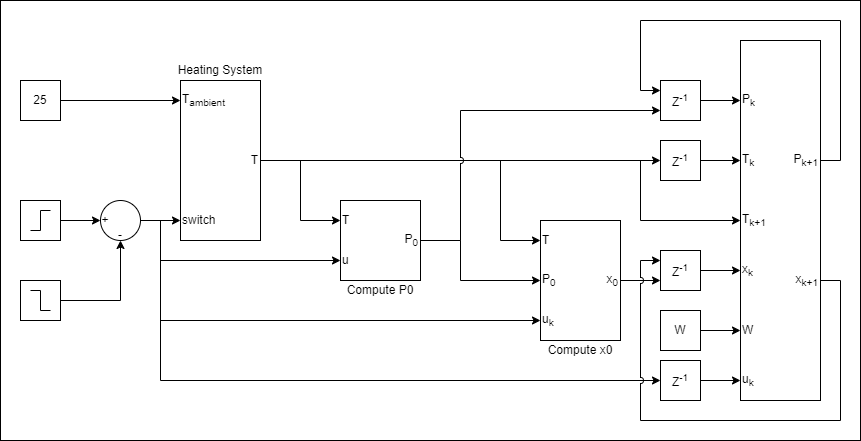

The diagram above was exported from draw.io. Its source (the exported page's mxGraphModel, read from the mxfile embedded in the PNG):
<mxGraphModel dx="1434" dy="884" grid="1" gridSize="10" guides="1" tooltips="1" connect="1" arrows="1" fold="1" page="1" pageScale="1" pageWidth="827" pageHeight="1169" math="0" shadow="0">
  <root>
    <mxCell id="0" />
    <mxCell id="1" parent="0" />
    <mxCell id="VYBmM6JDArSzJWcOZtek-60" value="" style="rounded=0;whiteSpace=wrap;html=1;" vertex="1" parent="1">
      <mxGeometry x="20" y="40" width="860" height="440" as="geometry" />
    </mxCell>
    <mxCell id="VYBmM6JDArSzJWcOZtek-1" value="" style="rounded=0;whiteSpace=wrap;html=1;" vertex="1" parent="1">
      <mxGeometry x="200" y="120" width="80" height="160" as="geometry" />
    </mxCell>
    <mxCell id="VYBmM6JDArSzJWcOZtek-2" value="T&lt;sub&gt;ambient&lt;/sub&gt;" style="text;html=1;align=left;verticalAlign=middle;whiteSpace=wrap;rounded=0;" vertex="1" parent="1">
      <mxGeometry x="200" y="120" width="60" height="40" as="geometry" />
    </mxCell>
    <mxCell id="VYBmM6JDArSzJWcOZtek-3" value="switch" style="text;html=1;align=left;verticalAlign=middle;whiteSpace=wrap;rounded=0;" vertex="1" parent="1">
      <mxGeometry x="200" y="240" width="60" height="40" as="geometry" />
    </mxCell>
    <mxCell id="VYBmM6JDArSzJWcOZtek-5" style="edgeStyle=orthogonalEdgeStyle;rounded=0;orthogonalLoop=1;jettySize=auto;html=1;entryX=0;entryY=0.5;entryDx=0;entryDy=0;" edge="1" parent="1" source="VYBmM6JDArSzJWcOZtek-4" target="VYBmM6JDArSzJWcOZtek-2">
      <mxGeometry relative="1" as="geometry" />
    </mxCell>
    <mxCell id="VYBmM6JDArSzJWcOZtek-4" value="25" style="rounded=0;whiteSpace=wrap;html=1;" vertex="1" parent="1">
      <mxGeometry x="40" y="120" width="40" height="40" as="geometry" />
    </mxCell>
    <mxCell id="VYBmM6JDArSzJWcOZtek-12" style="edgeStyle=orthogonalEdgeStyle;rounded=0;orthogonalLoop=1;jettySize=auto;html=1;entryX=0;entryY=0.5;entryDx=0;entryDy=0;" edge="1" parent="1" source="VYBmM6JDArSzJWcOZtek-7" target="VYBmM6JDArSzJWcOZtek-10">
      <mxGeometry relative="1" as="geometry" />
    </mxCell>
    <mxCell id="VYBmM6JDArSzJWcOZtek-7" value="" style="rounded=0;whiteSpace=wrap;html=1;" vertex="1" parent="1">
      <mxGeometry x="40" y="240" width="40" height="40" as="geometry" />
    </mxCell>
    <mxCell id="VYBmM6JDArSzJWcOZtek-6" value="" style="pointerEvents=1;verticalLabelPosition=bottom;shadow=0;dashed=0;align=center;html=1;verticalAlign=top;shape=mxgraph.electrical.waveforms.step_1;" vertex="1" parent="1">
      <mxGeometry x="50" y="250" width="20" height="20" as="geometry" />
    </mxCell>
    <mxCell id="VYBmM6JDArSzJWcOZtek-13" style="edgeStyle=orthogonalEdgeStyle;rounded=0;orthogonalLoop=1;jettySize=auto;html=1;entryX=0.5;entryY=1;entryDx=0;entryDy=0;" edge="1" parent="1" source="VYBmM6JDArSzJWcOZtek-8" target="VYBmM6JDArSzJWcOZtek-10">
      <mxGeometry relative="1" as="geometry" />
    </mxCell>
    <mxCell id="VYBmM6JDArSzJWcOZtek-8" value="" style="rounded=0;whiteSpace=wrap;html=1;" vertex="1" parent="1">
      <mxGeometry x="40" y="320" width="40" height="40" as="geometry" />
    </mxCell>
    <mxCell id="VYBmM6JDArSzJWcOZtek-9" value="" style="pointerEvents=1;verticalLabelPosition=bottom;shadow=0;dashed=0;align=center;html=1;verticalAlign=top;shape=mxgraph.electrical.waveforms.step_2;" vertex="1" parent="1">
      <mxGeometry x="50" y="330" width="20" height="20" as="geometry" />
    </mxCell>
    <mxCell id="VYBmM6JDArSzJWcOZtek-11" style="edgeStyle=orthogonalEdgeStyle;rounded=0;orthogonalLoop=1;jettySize=auto;html=1;entryX=0;entryY=0.5;entryDx=0;entryDy=0;" edge="1" parent="1" source="VYBmM6JDArSzJWcOZtek-10" target="VYBmM6JDArSzJWcOZtek-3">
      <mxGeometry relative="1" as="geometry" />
    </mxCell>
    <mxCell id="VYBmM6JDArSzJWcOZtek-23" style="edgeStyle=orthogonalEdgeStyle;rounded=0;orthogonalLoop=1;jettySize=auto;html=1;entryX=0;entryY=0.5;entryDx=0;entryDy=0;jumpStyle=arc;" edge="1" parent="1" source="VYBmM6JDArSzJWcOZtek-10" target="VYBmM6JDArSzJWcOZtek-20">
      <mxGeometry relative="1" as="geometry">
        <Array as="points">
          <mxPoint x="180" y="260" />
          <mxPoint x="180" y="300" />
        </Array>
      </mxGeometry>
    </mxCell>
    <mxCell id="VYBmM6JDArSzJWcOZtek-32" style="edgeStyle=orthogonalEdgeStyle;rounded=0;orthogonalLoop=1;jettySize=auto;html=1;entryX=0;entryY=0.5;entryDx=0;entryDy=0;" edge="1" parent="1" source="VYBmM6JDArSzJWcOZtek-10" target="VYBmM6JDArSzJWcOZtek-26">
      <mxGeometry relative="1" as="geometry">
        <Array as="points">
          <mxPoint x="180" y="260" />
          <mxPoint x="180" y="360" />
        </Array>
      </mxGeometry>
    </mxCell>
    <mxCell id="VYBmM6JDArSzJWcOZtek-10" value="" style="ellipse;whiteSpace=wrap;html=1;aspect=fixed;" vertex="1" parent="1">
      <mxGeometry x="120" y="240" width="40" height="40" as="geometry" />
    </mxCell>
    <mxCell id="VYBmM6JDArSzJWcOZtek-14" value="+" style="text;html=1;align=center;verticalAlign=middle;whiteSpace=wrap;rounded=0;" vertex="1" parent="1">
      <mxGeometry x="120" y="255" width="10" height="10" as="geometry" />
    </mxCell>
    <mxCell id="VYBmM6JDArSzJWcOZtek-15" value="-" style="text;html=1;align=center;verticalAlign=middle;whiteSpace=wrap;rounded=0;" vertex="1" parent="1">
      <mxGeometry x="135" y="270" width="10" height="10" as="geometry" />
    </mxCell>
    <mxCell id="VYBmM6JDArSzJWcOZtek-24" style="edgeStyle=orthogonalEdgeStyle;rounded=0;orthogonalLoop=1;jettySize=auto;html=1;entryX=0;entryY=0.5;entryDx=0;entryDy=0;jumpStyle=arc;" edge="1" parent="1" source="VYBmM6JDArSzJWcOZtek-16" target="VYBmM6JDArSzJWcOZtek-21">
      <mxGeometry relative="1" as="geometry">
        <Array as="points">
          <mxPoint x="320" y="200" />
          <mxPoint x="320" y="260" />
        </Array>
      </mxGeometry>
    </mxCell>
    <mxCell id="VYBmM6JDArSzJWcOZtek-31" style="edgeStyle=orthogonalEdgeStyle;rounded=0;orthogonalLoop=1;jettySize=auto;html=1;entryX=0;entryY=0.5;entryDx=0;entryDy=0;jumpStyle=arc;" edge="1" parent="1" source="VYBmM6JDArSzJWcOZtek-16" target="VYBmM6JDArSzJWcOZtek-29">
      <mxGeometry relative="1" as="geometry">
        <Array as="points">
          <mxPoint x="520" y="200" />
          <mxPoint x="520" y="280" />
        </Array>
      </mxGeometry>
    </mxCell>
    <mxCell id="VYBmM6JDArSzJWcOZtek-39" style="edgeStyle=orthogonalEdgeStyle;rounded=0;orthogonalLoop=1;jettySize=auto;html=1;entryX=0;entryY=0.5;entryDx=0;entryDy=0;jumpStyle=arc;" edge="1" parent="1" source="VYBmM6JDArSzJWcOZtek-16" target="VYBmM6JDArSzJWcOZtek-36">
      <mxGeometry relative="1" as="geometry" />
    </mxCell>
    <mxCell id="VYBmM6JDArSzJWcOZtek-64" style="edgeStyle=orthogonalEdgeStyle;rounded=0;orthogonalLoop=1;jettySize=auto;html=1;entryX=0;entryY=0.5;entryDx=0;entryDy=0;" edge="1" parent="1" source="VYBmM6JDArSzJWcOZtek-16" target="VYBmM6JDArSzJWcOZtek-45">
      <mxGeometry relative="1" as="geometry">
        <Array as="points">
          <mxPoint x="660" y="200" />
          <mxPoint x="660" y="260" />
        </Array>
      </mxGeometry>
    </mxCell>
    <mxCell id="VYBmM6JDArSzJWcOZtek-16" value="T" style="text;html=1;align=right;verticalAlign=middle;whiteSpace=wrap;rounded=0;" vertex="1" parent="1">
      <mxGeometry x="260" y="190" width="20" height="20" as="geometry" />
    </mxCell>
    <mxCell id="VYBmM6JDArSzJWcOZtek-18" value="Heating System" style="text;html=1;align=center;verticalAlign=middle;whiteSpace=wrap;rounded=0;" vertex="1" parent="1">
      <mxGeometry x="195" y="100" width="90" height="20" as="geometry" />
    </mxCell>
    <mxCell id="VYBmM6JDArSzJWcOZtek-19" value="" style="rounded=0;whiteSpace=wrap;html=1;" vertex="1" parent="1">
      <mxGeometry x="360" y="240" width="80" height="80" as="geometry" />
    </mxCell>
    <mxCell id="VYBmM6JDArSzJWcOZtek-20" value="u" style="text;html=1;align=left;verticalAlign=middle;whiteSpace=wrap;rounded=0;" vertex="1" parent="1">
      <mxGeometry x="360" y="280" width="20" height="40" as="geometry" />
    </mxCell>
    <mxCell id="VYBmM6JDArSzJWcOZtek-21" value="T" style="text;html=1;align=left;verticalAlign=middle;whiteSpace=wrap;rounded=0;" vertex="1" parent="1">
      <mxGeometry x="360" y="240" width="20" height="40" as="geometry" />
    </mxCell>
    <mxCell id="VYBmM6JDArSzJWcOZtek-30" style="edgeStyle=orthogonalEdgeStyle;rounded=0;orthogonalLoop=1;jettySize=auto;html=1;entryX=0;entryY=0.5;entryDx=0;entryDy=0;" edge="1" parent="1" source="VYBmM6JDArSzJWcOZtek-22" target="VYBmM6JDArSzJWcOZtek-27">
      <mxGeometry relative="1" as="geometry">
        <Array as="points">
          <mxPoint x="480" y="280" />
          <mxPoint x="480" y="320" />
        </Array>
      </mxGeometry>
    </mxCell>
    <mxCell id="VYBmM6JDArSzJWcOZtek-22" value="P&lt;sub&gt;0&lt;/sub&gt;" style="text;html=1;align=right;verticalAlign=middle;whiteSpace=wrap;rounded=0;" vertex="1" parent="1">
      <mxGeometry x="420" y="270" width="20" height="20" as="geometry" />
    </mxCell>
    <mxCell id="VYBmM6JDArSzJWcOZtek-25" value="" style="rounded=0;whiteSpace=wrap;html=1;" vertex="1" parent="1">
      <mxGeometry x="560" y="260" width="80" height="120" as="geometry" />
    </mxCell>
    <mxCell id="VYBmM6JDArSzJWcOZtek-26" value="u&lt;sub&gt;k&lt;/sub&gt;" style="text;html=1;align=left;verticalAlign=middle;whiteSpace=wrap;rounded=0;" vertex="1" parent="1">
      <mxGeometry x="560" y="340" width="20" height="40" as="geometry" />
    </mxCell>
    <mxCell id="VYBmM6JDArSzJWcOZtek-27" value="P&lt;sub&gt;0&lt;/sub&gt;" style="text;html=1;align=left;verticalAlign=middle;whiteSpace=wrap;rounded=0;" vertex="1" parent="1">
      <mxGeometry x="560" y="300" width="20" height="40" as="geometry" />
    </mxCell>
    <mxCell id="VYBmM6JDArSzJWcOZtek-40" style="edgeStyle=orthogonalEdgeStyle;rounded=0;orthogonalLoop=1;jettySize=auto;html=1;entryX=0;entryY=0.75;entryDx=0;entryDy=0;" edge="1" parent="1" source="VYBmM6JDArSzJWcOZtek-28" target="VYBmM6JDArSzJWcOZtek-35">
      <mxGeometry relative="1" as="geometry" />
    </mxCell>
    <mxCell id="VYBmM6JDArSzJWcOZtek-28" value="x&lt;sub&gt;0&lt;/sub&gt;" style="text;html=1;align=right;verticalAlign=middle;whiteSpace=wrap;rounded=0;" vertex="1" parent="1">
      <mxGeometry x="620" y="310" width="20" height="20" as="geometry" />
    </mxCell>
    <mxCell id="VYBmM6JDArSzJWcOZtek-29" value="T" style="text;html=1;align=left;verticalAlign=middle;whiteSpace=wrap;rounded=0;" vertex="1" parent="1">
      <mxGeometry x="560" y="260" width="20" height="40" as="geometry" />
    </mxCell>
    <mxCell id="VYBmM6JDArSzJWcOZtek-53" style="edgeStyle=orthogonalEdgeStyle;rounded=0;orthogonalLoop=1;jettySize=auto;html=1;entryX=0;entryY=0.5;entryDx=0;entryDy=0;" edge="1" parent="1" source="VYBmM6JDArSzJWcOZtek-35" target="VYBmM6JDArSzJWcOZtek-49">
      <mxGeometry relative="1" as="geometry" />
    </mxCell>
    <mxCell id="VYBmM6JDArSzJWcOZtek-35" value="Z&lt;sup&gt;-1&lt;/sup&gt;" style="rounded=0;whiteSpace=wrap;html=1;" vertex="1" parent="1">
      <mxGeometry x="680" y="290" width="40" height="40" as="geometry" />
    </mxCell>
    <mxCell id="VYBmM6JDArSzJWcOZtek-55" style="edgeStyle=orthogonalEdgeStyle;rounded=0;orthogonalLoop=1;jettySize=auto;html=1;entryX=0;entryY=0.5;entryDx=0;entryDy=0;" edge="1" parent="1" source="VYBmM6JDArSzJWcOZtek-36" target="VYBmM6JDArSzJWcOZtek-46">
      <mxGeometry relative="1" as="geometry" />
    </mxCell>
    <mxCell id="VYBmM6JDArSzJWcOZtek-36" value="Z&lt;sup&gt;-1&lt;/sup&gt;" style="rounded=0;whiteSpace=wrap;html=1;" vertex="1" parent="1">
      <mxGeometry x="680" y="180" width="40" height="40" as="geometry" />
    </mxCell>
    <mxCell id="VYBmM6JDArSzJWcOZtek-52" style="edgeStyle=orthogonalEdgeStyle;rounded=0;orthogonalLoop=1;jettySize=auto;html=1;entryX=0;entryY=0.5;entryDx=0;entryDy=0;" edge="1" parent="1" source="VYBmM6JDArSzJWcOZtek-37" target="VYBmM6JDArSzJWcOZtek-48">
      <mxGeometry relative="1" as="geometry" />
    </mxCell>
    <mxCell id="VYBmM6JDArSzJWcOZtek-37" value="Z&lt;sup&gt;-1&lt;/sup&gt;" style="rounded=0;whiteSpace=wrap;html=1;" vertex="1" parent="1">
      <mxGeometry x="680" y="120" width="40" height="40" as="geometry" />
    </mxCell>
    <mxCell id="VYBmM6JDArSzJWcOZtek-51" style="edgeStyle=orthogonalEdgeStyle;rounded=0;orthogonalLoop=1;jettySize=auto;html=1;entryX=0;entryY=0.5;entryDx=0;entryDy=0;" edge="1" parent="1" source="VYBmM6JDArSzJWcOZtek-41" target="VYBmM6JDArSzJWcOZtek-50">
      <mxGeometry relative="1" as="geometry" />
    </mxCell>
    <mxCell id="VYBmM6JDArSzJWcOZtek-41" value="Z&lt;sup&gt;-1&lt;/sup&gt;" style="rounded=0;whiteSpace=wrap;html=1;" vertex="1" parent="1">
      <mxGeometry x="680" y="400" width="40" height="40" as="geometry" />
    </mxCell>
    <mxCell id="VYBmM6JDArSzJWcOZtek-42" style="edgeStyle=orthogonalEdgeStyle;rounded=0;orthogonalLoop=1;jettySize=auto;html=1;entryX=0;entryY=0.5;entryDx=0;entryDy=0;" edge="1" parent="1" source="VYBmM6JDArSzJWcOZtek-10" target="VYBmM6JDArSzJWcOZtek-41">
      <mxGeometry relative="1" as="geometry">
        <Array as="points">
          <mxPoint x="180" y="260" />
          <mxPoint x="180" y="420" />
        </Array>
      </mxGeometry>
    </mxCell>
    <mxCell id="VYBmM6JDArSzJWcOZtek-43" style="edgeStyle=orthogonalEdgeStyle;rounded=0;orthogonalLoop=1;jettySize=auto;html=1;entryX=0;entryY=0.75;entryDx=0;entryDy=0;jumpStyle=arc;" edge="1" parent="1" source="VYBmM6JDArSzJWcOZtek-22" target="VYBmM6JDArSzJWcOZtek-37">
      <mxGeometry relative="1" as="geometry">
        <Array as="points">
          <mxPoint x="480" y="280" />
          <mxPoint x="480" y="150" />
        </Array>
      </mxGeometry>
    </mxCell>
    <mxCell id="VYBmM6JDArSzJWcOZtek-44" value="" style="rounded=0;whiteSpace=wrap;html=1;" vertex="1" parent="1">
      <mxGeometry x="760" y="80" width="80" height="360" as="geometry" />
    </mxCell>
    <mxCell id="VYBmM6JDArSzJWcOZtek-45" value="T&lt;sub&gt;k+1&lt;/sub&gt;" style="text;html=1;align=left;verticalAlign=middle;whiteSpace=wrap;rounded=0;" vertex="1" parent="1">
      <mxGeometry x="760" y="240" width="20" height="40" as="geometry" />
    </mxCell>
    <mxCell id="VYBmM6JDArSzJWcOZtek-46" value="T&lt;sub&gt;k&lt;/sub&gt;" style="text;html=1;align=left;verticalAlign=middle;whiteSpace=wrap;rounded=0;" vertex="1" parent="1">
      <mxGeometry x="760" y="180" width="20" height="40" as="geometry" />
    </mxCell>
    <mxCell id="VYBmM6JDArSzJWcOZtek-58" style="edgeStyle=orthogonalEdgeStyle;rounded=0;orthogonalLoop=1;jettySize=auto;html=1;entryX=0;entryY=0.25;entryDx=0;entryDy=0;" edge="1" parent="1" source="VYBmM6JDArSzJWcOZtek-47" target="VYBmM6JDArSzJWcOZtek-37">
      <mxGeometry relative="1" as="geometry">
        <Array as="points">
          <mxPoint x="860" y="200" />
          <mxPoint x="860" y="60" />
          <mxPoint x="660" y="60" />
          <mxPoint x="660" y="130" />
        </Array>
      </mxGeometry>
    </mxCell>
    <mxCell id="VYBmM6JDArSzJWcOZtek-47" value="P&lt;sub&gt;k+1&lt;/sub&gt;" style="text;html=1;align=right;verticalAlign=middle;whiteSpace=wrap;rounded=0;" vertex="1" parent="1">
      <mxGeometry x="810" y="190" width="30" height="20" as="geometry" />
    </mxCell>
    <mxCell id="VYBmM6JDArSzJWcOZtek-48" value="P&lt;sub&gt;k&lt;/sub&gt;" style="text;html=1;align=left;verticalAlign=middle;whiteSpace=wrap;rounded=0;" vertex="1" parent="1">
      <mxGeometry x="760" y="120" width="20" height="40" as="geometry" />
    </mxCell>
    <mxCell id="VYBmM6JDArSzJWcOZtek-49" value="x&lt;sub&gt;k&lt;/sub&gt;" style="text;html=1;align=left;verticalAlign=middle;whiteSpace=wrap;rounded=0;" vertex="1" parent="1">
      <mxGeometry x="760" y="290" width="20" height="40" as="geometry" />
    </mxCell>
    <mxCell id="VYBmM6JDArSzJWcOZtek-50" value="u&lt;sub&gt;k&lt;/sub&gt;" style="text;html=1;align=left;verticalAlign=middle;whiteSpace=wrap;rounded=0;" vertex="1" parent="1">
      <mxGeometry x="760" y="400" width="20" height="40" as="geometry" />
    </mxCell>
    <mxCell id="VYBmM6JDArSzJWcOZtek-59" style="edgeStyle=orthogonalEdgeStyle;rounded=0;orthogonalLoop=1;jettySize=auto;html=1;entryX=0;entryY=0.25;entryDx=0;entryDy=0;jumpStyle=arc;" edge="1" parent="1" source="VYBmM6JDArSzJWcOZtek-57" target="VYBmM6JDArSzJWcOZtek-35">
      <mxGeometry relative="1" as="geometry">
        <Array as="points">
          <mxPoint x="860" y="320" />
          <mxPoint x="860" y="460" />
          <mxPoint x="660" y="460" />
          <mxPoint x="660" y="300" />
        </Array>
      </mxGeometry>
    </mxCell>
    <mxCell id="VYBmM6JDArSzJWcOZtek-57" value="x&lt;sub&gt;k+1&lt;/sub&gt;" style="text;html=1;align=right;verticalAlign=middle;whiteSpace=wrap;rounded=0;" vertex="1" parent="1">
      <mxGeometry x="810" y="310" width="30" height="20" as="geometry" />
    </mxCell>
    <mxCell id="VYBmM6JDArSzJWcOZtek-62" value="Compute P0" style="text;html=1;align=center;verticalAlign=middle;whiteSpace=wrap;rounded=0;" vertex="1" parent="1">
      <mxGeometry x="360" y="320" width="80" height="20" as="geometry" />
    </mxCell>
    <mxCell id="VYBmM6JDArSzJWcOZtek-63" value="Compute x0" style="text;html=1;align=center;verticalAlign=middle;whiteSpace=wrap;rounded=0;" vertex="1" parent="1">
      <mxGeometry x="560" y="380" width="80" height="20" as="geometry" />
    </mxCell>
    <mxCell id="VYBmM6JDArSzJWcOZtek-67" style="edgeStyle=orthogonalEdgeStyle;rounded=0;orthogonalLoop=1;jettySize=auto;html=1;" edge="1" parent="1" source="VYBmM6JDArSzJWcOZtek-65" target="VYBmM6JDArSzJWcOZtek-66">
      <mxGeometry relative="1" as="geometry" />
    </mxCell>
    <mxCell id="VYBmM6JDArSzJWcOZtek-65" value="W" style="rounded=0;whiteSpace=wrap;html=1;" vertex="1" parent="1">
      <mxGeometry x="680" y="350" width="40" height="40" as="geometry" />
    </mxCell>
    <mxCell id="VYBmM6JDArSzJWcOZtek-66" value="W" style="text;html=1;align=left;verticalAlign=middle;whiteSpace=wrap;rounded=0;" vertex="1" parent="1">
      <mxGeometry x="760" y="350" width="20" height="40" as="geometry" />
    </mxCell>
  </root>
</mxGraphModel>